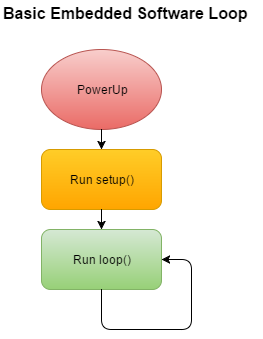

The diagram above was exported from draw.io. Its source (the exported page's mxGraphModel, read from the mxfile embedded in the PNG):
<mxGraphModel dx="1434" dy="746" grid="1" gridSize="10" guides="1" tooltips="1" connect="1" arrows="1" fold="1" page="1" pageScale="1" pageWidth="826" pageHeight="1169" background="#ffffff" math="0" shadow="0">
  <root>
    <mxCell id="0" />
    <mxCell id="1" parent="0" />
    <mxCell id="2" value="PowerUp" style="ellipse;whiteSpace=wrap;html=1;plain-red" vertex="1" parent="1">
      <mxGeometry x="80" y="80" width="120" height="80" as="geometry" />
    </mxCell>
    <mxCell id="3" value="Run setup()" style="rounded=1;whiteSpace=wrap;html=1;plain-orange" vertex="1" parent="1">
      <mxGeometry x="80" y="180" width="120" height="60" as="geometry" />
    </mxCell>
    <mxCell id="4" value="Run loop()" style="rounded=1;whiteSpace=wrap;html=1;plain-green" vertex="1" parent="1">
      <mxGeometry x="80" y="260" width="120" height="60" as="geometry" />
    </mxCell>
    <mxCell id="5" value="" style="endArrow=classic;html=1;exitX=0.5;exitY=1;" edge="1" parent="1" source="2" target="3">
      <mxGeometry width="50" height="50" relative="1" as="geometry">
        <mxPoint x="10" y="60" as="sourcePoint" />
        <mxPoint x="60" y="10" as="targetPoint" />
      </mxGeometry>
    </mxCell>
    <mxCell id="6" value="" style="endArrow=classic;html=1;exitX=0.5;exitY=1;entryX=0.5;entryY=0;" edge="1" parent="1" source="3" target="4">
      <mxGeometry width="50" height="50" relative="1" as="geometry">
        <mxPoint x="10" y="60" as="sourcePoint" />
        <mxPoint x="60" y="10" as="targetPoint" />
      </mxGeometry>
    </mxCell>
    <mxCell id="7" value="" style="endArrow=classic;html=1;exitX=0.5;exitY=1;entryX=1;entryY=0.5;" edge="1" parent="1" source="4" target="4">
      <mxGeometry width="50" height="50" relative="1" as="geometry">
        <mxPoint x="10" y="60" as="sourcePoint" />
        <mxPoint x="60" y="10" as="targetPoint" />
        <Array as="points">
          <mxPoint x="140" y="360" />
          <mxPoint x="230" y="360" />
          <mxPoint x="230" y="290" />
        </Array>
      </mxGeometry>
    </mxCell>
    <mxCell id="8" value="&lt;b&gt;&lt;font style=&quot;font-size: 16px&quot;&gt;Basic Embedded Software Loop&lt;/font&gt;&lt;/b&gt;" style="text;html=1;resizable=0;points=[];autosize=1;align=left;verticalAlign=top;spacingTop=-4;" vertex="1" parent="1">
      <mxGeometry x="40" y="32" width="260" height="20" as="geometry" />
    </mxCell>
  </root>
</mxGraphModel>